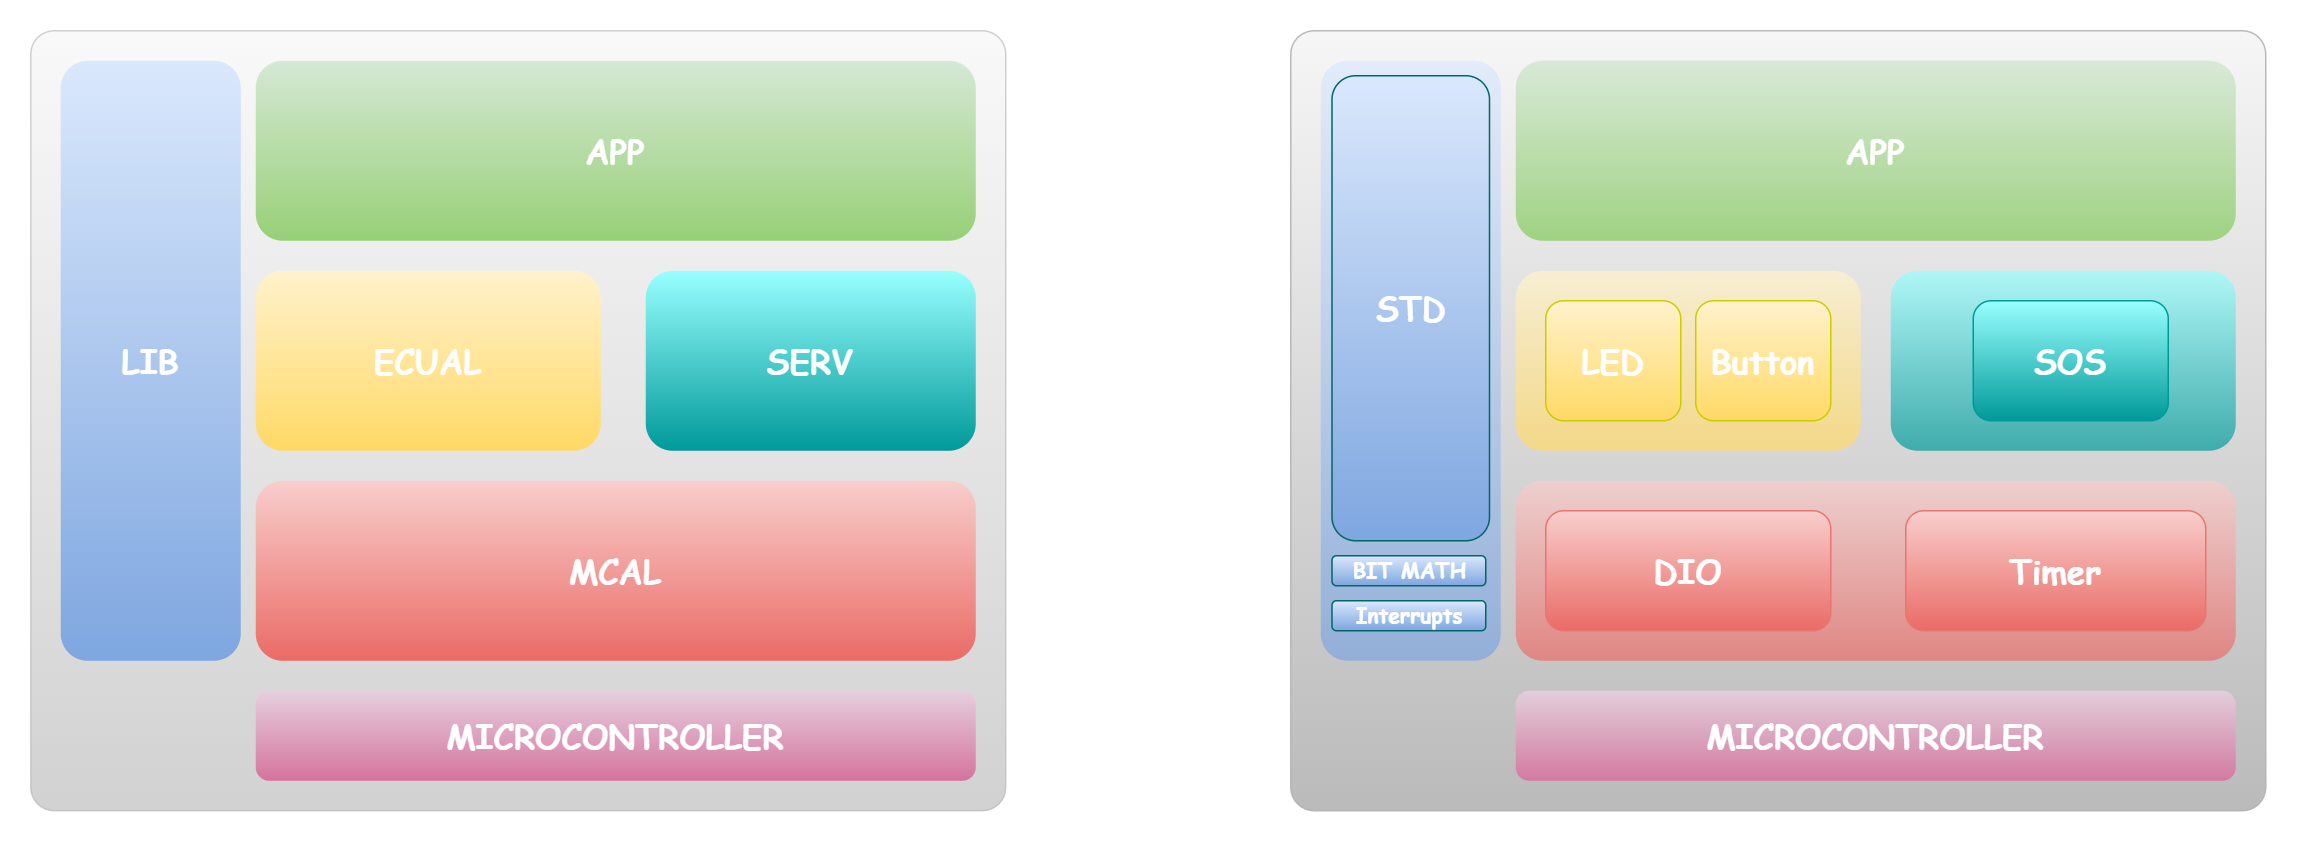

The diagram above was exported from draw.io. Its source (the exported page's mxGraphModel, read from the mxfile embedded in the PNG):
<mxGraphModel dx="1036" dy="615" grid="1" gridSize="10" guides="1" tooltips="1" connect="1" arrows="1" fold="1" page="1" pageScale="1" pageWidth="850" pageHeight="1100" math="0" shadow="0">
  <root>
    <mxCell id="0" />
    <mxCell id="1" parent="0" />
    <mxCell id="_fudmlDbcMubL040oKDi-1" value="" style="rounded=1;whiteSpace=wrap;html=1;arcSize=3;fontSize=22;fontFamily=Comic Sans MS;fontStyle=1;opacity=60;fillColor=#f5f5f5;gradientColor=#B3B3B3;strokeColor=#B3B3B3;fontColor=#FFFFFF;" parent="1" vertex="1">
      <mxGeometry x="80" y="80" width="650" height="520" as="geometry" />
    </mxCell>
    <mxCell id="_fudmlDbcMubL040oKDi-2" value="&lt;font style=&quot;font-size: 22px;&quot;&gt;&lt;span style=&quot;font-size: 22px;&quot;&gt;LIB&lt;/span&gt;&lt;/font&gt;" style="rounded=1;whiteSpace=wrap;html=1;fontSize=22;fontFamily=Comic Sans MS;fontStyle=1;fillColor=#dae8fc;gradientColor=#7ea6e0;strokeColor=none;fontColor=#FFFFFF;" parent="1" vertex="1">
      <mxGeometry x="100" y="100" width="120" height="400" as="geometry" />
    </mxCell>
    <mxCell id="_fudmlDbcMubL040oKDi-3" value="&lt;font style=&quot;font-size: 22px;&quot;&gt;&lt;span style=&quot;font-size: 22px;&quot;&gt;MICROCONTROLLER&lt;/span&gt;&lt;/font&gt;" style="rounded=1;whiteSpace=wrap;html=1;direction=south;fontSize=22;fontFamily=Comic Sans MS;fontStyle=1;fillColor=#e6d0de;gradientColor=#d5739d;strokeColor=none;gradientDirection=east;fontColor=#FFFFFF;" parent="1" vertex="1">
      <mxGeometry x="230" y="520" width="480" height="60" as="geometry" />
    </mxCell>
    <mxCell id="_fudmlDbcMubL040oKDi-4" value="&lt;font style=&quot;font-size: 22px;&quot;&gt;&lt;span style=&quot;font-size: 22px;&quot;&gt;MCAL&lt;/span&gt;&lt;/font&gt;" style="rounded=1;whiteSpace=wrap;html=1;direction=south;fontSize=22;fontFamily=Comic Sans MS;fontStyle=1;fillColor=#f8cecc;gradientColor=#ea6b66;strokeColor=none;gradientDirection=east;fontColor=#FFFFFF;" parent="1" vertex="1">
      <mxGeometry x="230" y="380" width="480" height="120" as="geometry" />
    </mxCell>
    <mxCell id="_fudmlDbcMubL040oKDi-5" value="&lt;font style=&quot;font-size: 22px;&quot;&gt;&lt;span style=&quot;font-size: 22px;&quot;&gt;SERV&lt;/span&gt;&lt;/font&gt;" style="rounded=1;whiteSpace=wrap;html=1;direction=south;fontSize=22;fontFamily=Comic Sans MS;fontStyle=1;fillColor=#99FFFF;gradientColor=#009999;strokeColor=none;gradientDirection=east;fontColor=#FFFFFF;" parent="1" vertex="1">
      <mxGeometry x="490" y="240" width="220" height="120" as="geometry" />
    </mxCell>
    <mxCell id="_fudmlDbcMubL040oKDi-6" value="&lt;font style=&quot;font-size: 22px;&quot;&gt;&lt;span style=&quot;font-size: 22px;&quot;&gt;APP&lt;/span&gt;&lt;/font&gt;" style="rounded=1;whiteSpace=wrap;html=1;direction=south;fontSize=22;fontFamily=Comic Sans MS;fontStyle=1;fillColor=#d5e8d4;gradientColor=#97d077;strokeColor=none;gradientDirection=east;fontColor=#FFFFFF;" parent="1" vertex="1">
      <mxGeometry x="230" y="100" width="480" height="120" as="geometry" />
    </mxCell>
    <mxCell id="_fudmlDbcMubL040oKDi-7" value="&lt;font style=&quot;font-size: 22px;&quot;&gt;&lt;span style=&quot;font-size: 22px;&quot;&gt;ECUAL&lt;/span&gt;&lt;/font&gt;" style="rounded=1;whiteSpace=wrap;html=1;direction=south;fontSize=22;fontFamily=Comic Sans MS;fontStyle=1;fillColor=#fff2cc;gradientColor=#ffd966;strokeColor=none;gradientDirection=east;fontColor=#FFFFFF;" parent="1" vertex="1">
      <mxGeometry x="230" y="240" width="230" height="120" as="geometry" />
    </mxCell>
    <mxCell id="_fudmlDbcMubL040oKDi-9" value="" style="rounded=1;whiteSpace=wrap;html=1;arcSize=3;fontSize=22;fontFamily=Comic Sans MS;fontStyle=1;opacity=90;fillColor=#f5f5f5;gradientColor=#B3B3B3;strokeColor=#B3B3B3;fontColor=#FFFFFF;" parent="1" vertex="1">
      <mxGeometry x="920" y="80" width="650" height="520" as="geometry" />
    </mxCell>
    <mxCell id="_fudmlDbcMubL040oKDi-10" value="" style="rounded=1;whiteSpace=wrap;html=1;fontSize=22;fontFamily=Comic Sans MS;fontStyle=1;fillColor=#dae8fc;gradientColor=#7ea6e0;strokeColor=none;fontColor=#FFFFFF;opacity=70;" parent="1" vertex="1">
      <mxGeometry x="940" y="100" width="120" height="400" as="geometry" />
    </mxCell>
    <mxCell id="_fudmlDbcMubL040oKDi-11" value="&lt;font style=&quot;font-size: 22px;&quot;&gt;&lt;span style=&quot;font-size: 22px;&quot;&gt;MICROCONTROLLER&lt;/span&gt;&lt;/font&gt;" style="rounded=1;whiteSpace=wrap;html=1;direction=south;fontSize=22;fontFamily=Comic Sans MS;fontStyle=1;fillColor=#e6d0de;gradientColor=#d5739d;strokeColor=none;gradientDirection=east;fontColor=#FFFFFF;opacity=90;" parent="1" vertex="1">
      <mxGeometry x="1070" y="520" width="480" height="60" as="geometry" />
    </mxCell>
    <mxCell id="_fudmlDbcMubL040oKDi-12" value="" style="rounded=1;whiteSpace=wrap;html=1;direction=south;fontSize=22;fontFamily=Comic Sans MS;fontStyle=1;fillColor=#f8cecc;gradientColor=#ea6b66;strokeColor=none;gradientDirection=east;fontColor=#FFFFFF;opacity=70;" parent="1" vertex="1">
      <mxGeometry x="1070" y="380" width="480" height="120" as="geometry" />
    </mxCell>
    <mxCell id="_fudmlDbcMubL040oKDi-13" value="&lt;font style=&quot;font-size: 22px;&quot;&gt;&lt;span style=&quot;font-size: 22px;&quot;&gt;SERV&lt;/span&gt;&lt;/font&gt;" style="rounded=1;whiteSpace=wrap;html=1;direction=south;fontSize=22;fontFamily=Comic Sans MS;fontStyle=1;fillColor=#99FFFF;gradientColor=#009999;strokeColor=none;gradientDirection=east;fontColor=#FFFFFF;opacity=70;" parent="1" vertex="1">
      <mxGeometry x="1320" y="240" width="230" height="120" as="geometry" />
    </mxCell>
    <mxCell id="_fudmlDbcMubL040oKDi-14" value="&lt;font style=&quot;font-size: 22px;&quot;&gt;&lt;span style=&quot;font-size: 22px;&quot;&gt;APP&lt;/span&gt;&lt;/font&gt;" style="rounded=1;whiteSpace=wrap;html=1;direction=south;fontSize=22;fontFamily=Comic Sans MS;fontStyle=1;fillColor=#d5e8d4;gradientColor=#97d077;strokeColor=none;gradientDirection=east;fontColor=#FFFFFF;opacity=90;" parent="1" vertex="1">
      <mxGeometry x="1070" y="100" width="480" height="120" as="geometry" />
    </mxCell>
    <mxCell id="_fudmlDbcMubL040oKDi-15" value="" style="rounded=1;whiteSpace=wrap;html=1;direction=south;fontSize=22;fontFamily=Comic Sans MS;fontStyle=1;fillColor=#fff2cc;gradientColor=#ffd966;strokeColor=none;gradientDirection=east;fontColor=#FFFFFF;opacity=70;" parent="1" vertex="1">
      <mxGeometry x="1070" y="240" width="230" height="120" as="geometry" />
    </mxCell>
    <mxCell id="_fudmlDbcMubL040oKDi-18" value="SOS" style="rounded=1;whiteSpace=wrap;html=1;direction=south;fontSize=22;fontFamily=Comic Sans MS;fontStyle=1;fillColor=#99FFFF;gradientColor=#009999;strokeColor=#009999;gradientDirection=east;fontColor=#FFFFFF;" parent="1" vertex="1">
      <mxGeometry x="1375" y="260" width="130" height="80" as="geometry" />
    </mxCell>
    <mxCell id="_fudmlDbcMubL040oKDi-20" value="&lt;font style=&quot;font-size: 22px;&quot;&gt;&lt;span style=&quot;font-size: 22px;&quot;&gt;DIO&lt;/span&gt;&lt;/font&gt;" style="rounded=1;whiteSpace=wrap;html=1;direction=south;fontSize=22;fontFamily=Comic Sans MS;fontStyle=1;fillColor=#f8cecc;gradientColor=#ea6b66;strokeColor=#e77671;gradientDirection=east;fontColor=#FFFFFF;" parent="1" vertex="1">
      <mxGeometry x="1090" y="400" width="190" height="80" as="geometry" />
    </mxCell>
    <mxCell id="_fudmlDbcMubL040oKDi-21" value="&lt;font style=&quot;font-size: 22px;&quot;&gt;&lt;span style=&quot;font-size: 22px;&quot;&gt;Timer&lt;/span&gt;&lt;/font&gt;" style="rounded=1;whiteSpace=wrap;html=1;direction=south;fontSize=22;fontFamily=Comic Sans MS;fontStyle=1;fillColor=#f8cecc;gradientColor=#ea6b66;strokeColor=#e77671;gradientDirection=east;fontColor=#FFFFFF;" parent="1" vertex="1">
      <mxGeometry x="1330" y="400" width="200" height="80" as="geometry" />
    </mxCell>
    <mxCell id="_fudmlDbcMubL040oKDi-22" value="&lt;font style=&quot;font-size: 22px;&quot;&gt;&lt;span style=&quot;font-size: 22px;&quot;&gt;STD&lt;/span&gt;&lt;/font&gt;" style="rounded=1;whiteSpace=wrap;html=1;fontSize=22;fontFamily=Comic Sans MS;fontStyle=1;fillColor=#dae8fc;gradientColor=#7ea6e0;strokeColor=#006666;fontColor=#FFFFFF;" parent="1" vertex="1">
      <mxGeometry x="947.5" y="110" width="105" height="310" as="geometry" />
    </mxCell>
    <mxCell id="_fudmlDbcMubL040oKDi-23" value="&lt;font style=&quot;font-size: 14px;&quot;&gt;&lt;span style=&quot;font-size: 14px;&quot;&gt;&lt;font color=&quot;#ffffff&quot;&gt;BIT MATH&lt;/font&gt;&lt;br style=&quot;font-size: 14px;&quot;&gt;&lt;/span&gt;&lt;/font&gt;" style="rounded=1;whiteSpace=wrap;html=1;fontSize=14;fontFamily=Comic Sans MS;fontStyle=1;fillColor=#dae8fc;gradientColor=#7ea6e0;strokeColor=#006666;fontColor=#333333;" parent="1" vertex="1">
      <mxGeometry x="947.5" y="430" width="102.5" height="20" as="geometry" />
    </mxCell>
    <mxCell id="_fudmlDbcMubL040oKDi-24" value="&lt;font style=&quot;&quot;&gt;&lt;font color=&quot;#ffffff&quot; style=&quot;font-size: 14px;&quot;&gt;Interrupts&lt;/font&gt;&lt;br style=&quot;font-size: 14px;&quot;&gt;&lt;/font&gt;" style="rounded=1;whiteSpace=wrap;html=1;fontSize=14;fontFamily=Comic Sans MS;fontStyle=1;fillColor=#dae8fc;gradientColor=#7ea6e0;strokeColor=#006666;fontColor=#333333;" parent="1" vertex="1">
      <mxGeometry x="947.5" y="460" width="102.5" height="20" as="geometry" />
    </mxCell>
    <mxCell id="_fudmlDbcMubL040oKDi-25" value="&lt;font style=&quot;font-size: 22px;&quot;&gt;&lt;span style=&quot;font-size: 22px;&quot;&gt;Button&lt;/span&gt;&lt;/font&gt;" style="rounded=1;whiteSpace=wrap;html=1;direction=south;fontSize=22;fontFamily=Comic Sans MS;fontStyle=1;fillColor=#fff2cc;gradientColor=#ffd966;strokeColor=#CCCC00;gradientDirection=east;fontColor=#FFFFFF;" parent="1" vertex="1">
      <mxGeometry x="1190" y="260" width="90" height="80" as="geometry" />
    </mxCell>
    <mxCell id="_fudmlDbcMubL040oKDi-26" value="&lt;font style=&quot;font-size: 22px;&quot;&gt;&lt;span style=&quot;font-size: 22px;&quot;&gt;LED&lt;/span&gt;&lt;/font&gt;" style="rounded=1;whiteSpace=wrap;html=1;direction=south;fontSize=22;fontFamily=Comic Sans MS;fontStyle=1;fillColor=#fff2cc;gradientColor=#ffd966;strokeColor=#CCCC00;gradientDirection=east;fontColor=#FFFFFF;" parent="1" vertex="1">
      <mxGeometry x="1090" y="260" width="90" height="80" as="geometry" />
    </mxCell>
  </root>
</mxGraphModel>